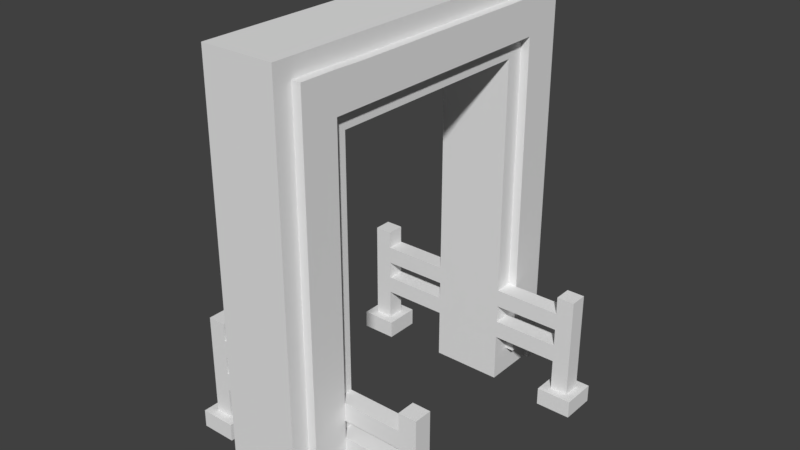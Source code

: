 # Source: doorArch1.blend  (saved by Blender 2.79.0; exported with 4.5.12 LTS)
import bpy
from mathutils import Matrix  # noqa: F401  (used for matrix-valued properties, if any)

bpy.ops.wm.read_factory_settings(use_empty=True)
scene = bpy.context.scene
scene.name = 'Scene'

# ---- collections
col_collection_1 = bpy.data.collections.new('Collection 1'); scene.collection.children.link(col_collection_1)

# ---- materials (node trees are filled in below, after node groups)
mat_material = bpy.data.materials.new('Material')
mat_material.alpha_threshold = 0.0
mat_material.use_transparent_shadow = False
mat_material.roughness = 0.5
mat_material.line_color = (0.0, 0.0, 0.0, 1.0)

# ---- material node trees

# ---- world
world_world = bpy.data.worlds.new('World'); scene.world = world_world
world_world.color = (0.05088, 0.05088, 0.05088)
world_world.use_sun_shadow = False
world_world.sun_shadow_jitter_overblur = 0.0
world_world.cycles.sampling_method = 'MANUAL'

# ---- meshes
me_cube_001 = bpy.data.meshes.new('Cube.001')
me_cube_001.from_pydata([(1.5, -3.5, 10.02), (1.5, -2.7, 10.0), (1.5, 3.5, 10.02), (1.5, 2.7, 10.0), (1.5, 4.5, -0.2333), (1.5, 3.5, -0.2333), (1.5, 4.5, 8.217), (1.5, 3.5, 8.217), (1.5, -3.5, -0.2333), (1.5, -4.5, -0.2333), (1.5, -3.5, 8.217), (1.5, -4.5, 8.217), (1.5, 4.5, 10.02), (1.5, -4.5, 10.02), (1.5, -3.5, 9.0), (1.5, 3.5, 9.0), (1.5, -2.7, 9.0), (1.5, 2.7, 9.0), (-3.5, -3.5, 10.02), (-3.5, -2.7, 10.0), (-3.5, 3.5, 10.02), (-3.5, 2.7, 10.0), (-3.5, 4.5, -0.2333), (-3.5, 3.5, -0.2333), (-3.5, 4.5, 8.217), (-3.5, 3.5, 8.217), (-3.5, -3.5, -0.2333), (-3.5, -4.5, -0.2333), (-3.5, -3.5, 8.217), (-3.5, -4.5, 8.217), (-3.5, 4.5, 10.02), (-3.5, -4.5, 10.02), (-3.5, -3.5, 9.0), (-3.5, 3.5, 9.0), (-3.5, -2.7, 9.0), (-3.5, 2.7, 9.0)], [], [(4, 6, 7, 5), (8, 10, 11, 9), (11, 10, 14, 0, 13), (7, 6, 12, 2, 15), (17, 15, 2, 3), (16, 17, 3, 1), (0, 14, 16, 1), (22, 23, 25, 24), (26, 27, 29, 28), (29, 31, 18, 32, 28), (25, 33, 20, 30, 24), (35, 21, 20, 33), (34, 19, 21, 35), (18, 19, 34, 32)])
_uv = me_cube_001.uv_layers.new(name='UVMap')
_uv.uv.foreach_set('vector', [0.5, 0.0, 0.5, 0.8244, 0.4444, 0.8244, 0.4444, 1.599e-08, 0.05556, 1.294e-07, 0.05556, 0.8244, 7.947e-08, 0.8244, 0.0, 1.628e-07, 7.947e-08, 0.8244, 0.05556, 0.8244, 0.05556, 0.9008, 0.05556, 1.0, 1.06e-07, 1.0, 0.4444, 0.8244, 0.5, 0.8244, 0.5, 1.0, 0.4444, 1.0, 0.4444, 0.9008, 0.4, 0.9008, 0.4444, 0.9008, 0.4444, 1.0, 0.4, 0.9984, 0.1, 0.9008, 0.4, 0.9008, 0.4, 0.9984, 0.1, 0.9984, 0.05556, 1.0, 0.05556, 0.9008, 0.1, 0.9008, 0.1, 0.9984, 0.5, 7.123e-08, 0.5556, 7.56e-08, 0.5556, 0.8244, 0.5, 0.8244, 0.9444, 0.0, 1.0, 1.599e-08, 1.0, 0.8244, 0.9444, 0.8244, 1.0, 0.8244, 1.0, 1.0, 0.9444, 1.0, 0.9444, 0.9008, 0.9444, 0.8244, 0.5556, 0.8244, 0.5556, 0.9008, 0.5556, 1.0, 0.5, 1.0, 0.5, 0.8244, 0.6, 0.9008, 0.6, 0.9984, 0.5556, 1.0, 0.5556, 0.9008, 0.9, 0.9008, 0.9, 0.9984, 0.6, 0.9984, 0.6, 0.9008, 0.9444, 1.0, 0.9, 0.9984, 0.9, 0.9008, 0.9444, 0.9008])
me_cube_001.materials.append(mat_material)
me_cube_001.use_remesh_preserve_volume = False
me_cube_001.use_remesh_preserve_attributes = False
me_cube_001.use_mirror_vertex_groups = False
me_cube_001.update()
me_cube_002 = bpy.data.meshes.new('Cube.002')
me_cube_002.from_pydata([(1.0, 10.0, -6.5), (1.0, 6.0, -6.5), (-1.0, 6.0, -6.5), (1.0, 10.0, 31.5), (1.0, 6.0, 31.5), (-1.0, 6.0, 31.5), (1.0, -6.0, -6.5), (1.0, -10.0, -6.5), (-1.0, -10.0, -6.5), (-1.0, -6.0, -6.5), (1.0, -6.0, 31.5), (1.0, -10.0, 31.5), (-1.0, -10.0, 31.5), (1.0, 10.0, 39.5), (1.0, 6.0, 39.5), (-1.0, 6.0, 39.5), (1.0, -6.0, 39.5), (1.0, -10.0, 39.5), (-1.0, -10.0, 39.5), (1.0, 9.0, -3.433), (1.0, 7.0, -3.433), (1.0, 9.0, 30.37), (1.0, 7.0, 30.37), (1.0, -7.0, -3.433), (1.0, -9.0, -3.433), (1.0, -7.0, 30.37), (1.0, -9.0, 30.37), (1.0, 9.0, 37.57), (1.0, 7.0, 37.57), (1.0, -7.0, 37.57), (1.0, -9.0, 37.57), (1.0, -5.4, 33.5), (1.0, -5.4, 37.5), (1.0, 5.4, 33.5), (1.0, 5.4, 37.5), (1.0, 7.0, 33.5), (1.0, -7.0, 33.5), (1.5, -7.0, 37.57), (1.5, -5.4, 37.5), (1.5, 7.0, 37.57), (1.5, 5.4, 37.5), (1.5, 9.0, -3.433), (1.5, 7.0, -3.433), (1.5, 9.0, 30.37), (1.5, 7.0, 30.37), (1.5, -7.0, -3.433), (1.5, -9.0, -3.433), (1.5, -7.0, 30.37), (1.5, -9.0, 30.37), (1.5, 9.0, 37.57), (1.5, -9.0, 37.57), (1.5, -7.0, 33.5), (1.5, 7.0, 33.5), (1.5, -5.4, 33.5), (1.5, 5.4, 33.5), (-3.0, -10.0, -6.5), (-3.0, -6.0, -6.5), (-3.0, -10.0, 31.5), (-3.0, -6.0, 31.5), (-1.0, -6.0, 31.5), (-3.0, 6.0, -6.5), (-3.0, 10.0, -6.5), (-1.0, 10.0, -6.5), (-3.0, 6.0, 31.5), (-3.0, 10.0, 31.5), (-1.0, 10.0, 31.5), (-3.0, -10.0, 39.5), (-3.0, -6.0, 39.5), (-1.0, -6.0, 39.5), (-3.0, 6.0, 39.5), (-3.0, 10.0, 39.5), (-1.0, 10.0, 39.5), (-3.0, -9.0, -3.433), (-3.0, -7.0, -3.433), (-3.0, -9.0, 30.37), (-3.0, -7.0, 30.37), (-3.0, 7.0, -3.433), (-3.0, 9.0, -3.433), (-3.0, 7.0, 30.37), (-3.0, 9.0, 30.37), (-3.0, -9.0, 37.57), (-3.0, -7.0, 37.57), (-3.0, 7.0, 37.57), (-3.0, 9.0, 37.57), (-3.0, 5.4, 33.5), (-3.0, 5.4, 37.5), (-3.0, -5.4, 33.5), (-3.0, -5.4, 37.5), (-3.0, -7.0, 33.5), (-3.0, 7.0, 33.5), (-3.5, 7.0, 37.57), (-3.5, 5.4, 37.5), (-3.5, -7.0, 37.57), (-3.5, -5.4, 37.5), (-3.5, -9.0, -3.433), (-3.5, -7.0, -3.433), (-3.5, -9.0, 30.37), (-3.5, -7.0, 30.37), (-3.5, 7.0, -3.433), (-3.5, 9.0, -3.433), (-3.5, 7.0, 30.37), (-3.5, 9.0, 30.37), (-3.5, -9.0, 37.57), (-3.5, 9.0, 37.57), (-3.5, 7.0, 33.5), (-3.5, -7.0, 33.5), (-3.5, 5.4, 33.5), (-3.5, -5.4, 33.5), (4.751, 7.0, -1.0), (4.751, 6.0, -1.0), (4.751, 7.0, 1.0), (4.751, 6.0, 1.0), (4.751, 7.0, 3.0), (4.751, 6.0, 3.0), (4.751, 7.0, 5.0), (4.751, 6.0, 5.0), (5.751, 7.0, -1.0), (5.751, 6.0, -1.0), (5.751, 7.0, 1.0), (5.751, 6.0, 1.0), (5.751, 7.0, 3.0), (5.751, 6.0, 3.0), (5.751, 7.0, 5.0), (5.751, 6.0, 5.0), (4.751, 7.0, 7.0), (4.751, 6.0, 7.0), (5.751, 7.0, 7.0), (5.751, 6.0, 7.0), (4.751, 7.0, -4.5), (4.751, 6.0, -4.5), (5.751, 7.0, -4.5), (5.751, 6.0, -4.5), (4.251, 7.5, -4.5), (4.251, 5.5, -4.5), (6.251, 7.5, -4.5), (6.251, 5.5, -4.5), (4.251, 7.5, -6.5), (4.251, 5.5, -6.5), (6.251, 7.5, -6.5), (6.251, 5.5, -6.5), (1.001, 7.0, 1.0), (1.001, 7.0, -1.0), (4.751, -6.0, -1.0), (4.751, -7.0, -1.0), (4.751, -6.0, 1.0), (4.751, -7.0, 1.0), (4.751, -6.0, 3.0), (4.751, -7.0, 3.0), (4.751, -6.0, 5.0), (4.751, -7.0, 5.0), (5.751, -6.0, -1.0), (5.751, -7.0, -1.0), (5.751, -6.0, 1.0), (5.751, -7.0, 1.0), (5.751, -6.0, 3.0), (5.751, -7.0, 3.0), (5.751, -6.0, 5.0), (5.751, -7.0, 5.0), (4.751, -6.0, 7.0), (4.751, -7.0, 7.0), (5.751, -6.0, 7.0), (5.751, -7.0, 7.0), (4.751, -6.0, -4.5), (4.751, -7.0, -4.5), (5.751, -6.0, -4.5), (5.751, -7.0, -4.5), (4.251, -5.5, -4.5), (4.251, -7.5, -4.5), (6.251, -5.5, -4.5), (6.251, -7.5, -4.5), (4.251, -5.5, -6.5), (4.251, -7.5, -6.5), (6.251, -5.5, -6.5), (6.251, -7.5, -6.5), (1.001, -6.0, 5.0), (-6.749, -7.0, -1.0), (-6.749, -6.0, -1.0), (-6.749, -7.0, 1.0), (-6.749, -6.0, 1.0), (-6.749, -7.0, 3.0), (-6.749, -6.0, 3.0), (-6.749, -7.0, 5.0), (-6.749, -6.0, 5.0), (-7.749, -7.0, -1.0), (-7.749, -6.0, -1.0), (-7.749, -7.0, 1.0), (-7.749, -6.0, 1.0), (-7.749, -7.0, 3.0), (-7.749, -6.0, 3.0), (-7.749, -7.0, 5.0), (-7.749, -6.0, 5.0), (-6.749, -7.0, 7.0), (-6.749, -6.0, 7.0), (-7.749, -7.0, 7.0), (-7.749, -6.0, 7.0), (-6.749, -7.0, -4.5), (-6.749, -6.0, -4.5), (-7.749, -7.0, -4.5), (-7.749, -6.0, -4.5), (-6.249, -7.5, -4.5), (-6.249, -5.5, -4.5), (-8.249, -7.5, -4.5), (-8.249, -5.5, -4.5), (-6.249, -7.5, -6.5), (-6.249, -5.5, -6.5), (-8.249, -7.5, -6.5), (-8.249, -5.5, -6.5), (-6.749, 6.0, -1.0), (-6.749, 7.0, -1.0), (-6.749, 6.0, 1.0), (-6.749, 7.0, 1.0), (-6.749, 6.0, 3.0), (-6.749, 7.0, 3.0), (-6.749, 6.0, 5.0), (-6.749, 7.0, 5.0), (-7.749, 6.0, -1.0), (-7.749, 7.0, -1.0), (-7.749, 6.0, 1.0), (-7.749, 7.0, 1.0), (-7.749, 6.0, 3.0), (-7.749, 7.0, 3.0), (-7.749, 6.0, 5.0), (-7.749, 7.0, 5.0), (-6.749, 6.0, 7.0), (-6.749, 7.0, 7.0), (-7.749, 6.0, 7.0), (-7.749, 7.0, 7.0), (-6.749, 6.0, -4.5), (-6.749, 7.0, -4.5), (-7.749, 6.0, -4.5), (-7.749, 7.0, -4.5), (-6.249, 5.5, -4.5), (-6.249, 7.5, -4.5), (-8.249, 5.5, -4.5), (-8.249, 7.5, -4.5), (-6.249, 5.5, -6.5), (-6.249, 7.5, -6.5), (-8.249, 5.5, -6.5), (-8.249, 7.5, -6.5), (1.0, -9.0, 5.0), (-3.0, -6.0, 5.0), (-3.0, 7.0, 5.0), (1.602, -7.0, 5.0), (-1.0, -10.0, 5.0), (1.0, 10.0, 5.0), (1.0, 9.0, 5.0), (-4.014, 6.0, 5.0), (1.0, 7.0, 5.0), (-3.0, 10.0, 5.0), (-3.5, 7.0, 5.0), (-3.0, 9.0, 5.0), (-1.0, -6.0, 5.0), (1.5, -9.0, 5.0), (1.0, 6.0, 5.0), (-1.0, 10.0, 5.0), (1.5, 9.0, 5.0), (-4.014, -7.0, 5.0), (-3.0, -7.0, 5.0), (1.0, -6.0, 5.0), (-1.0, 6.0, 5.0), (-4.014, 7.0, 5.0), (1.5, 7.0, 5.0), (-3.0, -9.0, 5.0), (1.602, -6.0, 5.0), (-3.5, -9.0, 5.0), (1.0, -7.0, 5.0), (-3.5, 9.0, 5.0), (-4.014, -6.0, 5.0), (-3.0, 6.0, 5.0), (-3.5, -7.0, 5.0), (-3.0, -10.0, 5.0), (1.0, -10.0, 5.0), (1.5, -7.0, 5.0), (-3.0, 6.0, 3.0), (-4.007, -6.0, 3.0), (-4.007, 6.0, 3.0), (1.0, -6.0, 3.0), (1.0, 6.0, 3.0), (-3.5, 7.0, 3.0), (1.0, 10.0, 3.0), (1.0, -9.0, 3.0), (-3.5, -7.0, 3.0), (-3.5, -9.0, 3.0), (-1.0, 6.0, 3.0), (2.037, -7.0, 3.0), (-1.0, 10.0, 3.0), (-4.007, -7.0, 3.0), (-3.0, 9.0, 3.0), (1.0, 9.0, 3.0), (-3.0, -6.0, 3.0), (-3.0, -10.0, 3.0), (1.0, -7.0, 3.0), (1.5, 9.0, 3.0), (-1.0, -6.0, 3.0), (2.037, 6.0, 3.0), (2.037, -6.0, 3.0), (-3.0, 7.0, 3.0), (1.0, -10.0, 3.0), (-3.5, 9.0, 3.0), (1.5, 7.0, 3.0), (1.5, -9.0, 3.0), (1.0, 7.0, 3.0), (-4.007, 7.0, 3.0), (-3.0, -9.0, 3.0), (-3.0, -7.0, 3.0), (-3.0, 10.0, 3.0), (-1.0, -10.0, 3.0), (1.5, -7.0, 3.0), (-4.53, 6.0, 1.0), (1.0, -10.0, 1.0), (1.5, 9.0, 1.0), (-3.0, 9.0, 1.0), (-3.5, -9.0, 1.0), (2.24, 6.0, 1.0), (1.0, 6.0, 1.0), (1.5, -7.0, 1.0), (-3.5, 9.0, 1.0), (-4.53, -7.0, 1.0), (-1.0, -6.0, 1.0), (1.0, 9.0, 1.0), (-1.0, 6.0, 1.0), (-3.5, 7.0, 1.0), (-4.53, 7.0, 1.0), (-3.0, -9.0, 1.0), (-3.0, 6.0, 1.0), (1.5, 7.0, 1.0), (-3.0, -6.0, 1.0), (2.24, -6.0, 1.0), (1.0, 10.0, 1.0), (-3.0, -7.0, 1.0), (1.5, -9.0, 1.0), (-4.53, -6.0, 1.0), (-3.0, -10.0, 1.0), (-1.0, 10.0, 1.0), (1.0, -9.0, 1.0), (2.24, 7.0, 1.0), (-3.0, 10.0, 1.0), (1.0, 7.0, 1.0), (-3.0, 7.0, 1.0), (1.0, -7.0, 1.0), (2.24, -7.0, 1.0), (-3.5, -7.0, 1.0), (1.0, -6.0, 1.0), (-1.0, -10.0, 1.0), (1.0, 7.0, -1.0), (-4.22, 6.0, -1.0), (-3.0, -10.0, -1.0), (1.0, -6.0, -1.0), (-3.5, -9.0, -1.0), (-1.0, -10.0, -1.0), (-3.0, 7.0, -1.0), (-4.22, 7.0, -1.0), (-1.0, 10.0, -1.0), (1.0, 10.0, -1.0), (-4.22, -7.0, -1.0), (-3.0, -9.0, -1.0), (-1.0, -6.0, -1.0), (1.0, -7.0, -1.0), (1.0, -9.0, -1.0), (-3.0, -7.0, -1.0), (-4.22, -6.0, -1.0), (-3.0, 6.0, -1.0), (1.0, 9.0, -1.0), (2.25, -6.0, -1.0), (1.0, 6.0, -1.0), (1.0, -10.0, -1.0), (1.5, -9.0, -1.0), (1.5, 7.0, -1.0), (-1.0, 6.0, -1.0), (2.25, -7.0, -1.0), (1.5, -7.0, -1.0), (1.5, 9.0, -1.0), (2.25, 7.0, -1.0), (-3.0, 10.0, -1.0), (-3.5, -7.0, -1.0), (-3.0, -6.0, -1.0), (-3.5, 7.0, -1.0), (-3.5, 9.0, -1.0), (-3.0, 9.0, -1.0), (2.25, 6.0, -1.0), (1.0, -10.0, -4.5), (1.0, 10.0, -4.5), (1.0, -6.0, -4.5), (1.0, 6.652, -4.5), (1.0, -6.652, -4.5), (-3.0, -9.348, -4.5), (-3.0, 10.0, -4.5), (-3.0, 6.0, -4.5), (1.0, -9.348, -4.5), (-1.0, -10.0, -4.5), (-1.0, 6.0, -4.5), (-1.0, -6.0, -4.5), (-3.0, 6.652, -4.5), (-3.0, -6.0, -4.5), (-3.0, 9.348, -4.5), (1.0, 9.348, -4.5), (-3.0, -6.652, -4.5), (1.0, 6.0, -4.5), (-1.0, 10.0, -4.5), (-3.0, -10.0, -4.5), (1.0, 9.0, -6.5), (-3.0, 9.0, -6.5), (1.0, 9.0, -4.5), (-3.0, 9.0, -4.5), (-3.0, -9.0, -6.5), (1.0, -9.0, -6.5), (1.0, -9.0, -4.5), (-3.0, -9.0, -4.5), (1.3, -9.0, -6.5), (1.3, -10.25, -6.5), (-1.0, -10.25, -6.5), (1.3, -9.348, -4.5), (1.3, 9.348, -4.5), (1.3, 10.25, -6.5), (-3.3, 9.0, -6.5), (-3.3, 10.25, -6.5), (-1.0, 10.25, -6.5), (-3.3, 9.348, -4.5), (-3.3, -9.348, -4.5), (-3.3, -10.25, -6.5), (1.3, -10.25, -4.5), (1.3, 10.25, -4.5), (-3.3, 10.25, -4.5), (-1.0, -10.25, -4.5), (-1.0, 10.25, -4.5), (-3.3, -10.25, -4.5), (-3.3, 9.0, -4.5), (1.3, 9.0, -4.5), (-3.3, -9.0, -4.5), (1.3, 9.0, -6.5), (-3.3, -9.0, -6.5), (1.3, -9.0, -4.5)], [], [(1, 397, 390, 2), (3, 244, 254, 65), (12, 11, 17, 18), (17, 11, 26, 30), (381, 395, 412, 421), (10, 258, 251, 59), (13, 71, 15, 14), (16, 68, 18, 17), (16, 17, 30, 29), (3, 65, 71, 13), (34, 28, 14), (32, 16, 29), (4, 253, 247, 22), (10, 4, 33, 31), (10, 59, 5, 4), (16, 14, 15, 68), (28, 34, 40, 39), (35, 22, 44, 52), (22, 247, 261, 44), (29, 30, 50, 37), (61, 401, 414, 415), (19, 362, 371, 41), (405, 406, 431, 408), (11, 271, 239, 26), (3, 13, 27, 21), (1, 400, 402, 383), (13, 14, 28, 27), (6, 382, 384), (27, 28, 39, 49), (20, 19, 41, 42), (14, 16, 32, 34), (22, 35, 33, 4), (31, 36, 25, 10), (30, 26, 48, 50), (33, 35, 52, 54), (31, 33, 54, 53), (24, 23, 45, 46), (25, 36, 51, 47), (21, 27, 49, 43), (34, 32, 38, 40), (23, 357, 370, 45), (36, 31, 53, 51), (26, 239, 252, 48), (32, 29, 37, 38), (56, 393, 391, 9), (57, 270, 243, 12), (65, 64, 70, 71), (70, 64, 79, 83), (386, 398, 424, 422), (63, 268, 259, 5), (66, 18, 68, 67), (69, 15, 71, 70), (69, 70, 83, 82), (57, 12, 18, 66), (87, 81, 67), (85, 69, 82), (58, 240, 257, 75), (63, 58, 86, 84), (69, 67, 68, 15), (81, 87, 93, 92), (88, 75, 97, 105), (75, 257, 269, 97), (82, 83, 103, 90), (7, 405, 408, 409), (72, 355, 348, 94), (398, 381, 421, 424), (64, 248, 250, 79), (57, 66, 80, 74), (56, 404, 407, 396), (66, 67, 81, 80), (60, 387, 392), (80, 81, 92, 102), (73, 72, 94, 95), (67, 69, 85, 87), (75, 88, 86, 58), (84, 89, 78, 63), (83, 79, 101, 103), (86, 88, 105, 107), (84, 86, 107, 106), (77, 76, 98, 99), (78, 89, 104, 100), (74, 80, 102, 96), (87, 85, 91, 93), (76, 350, 376, 98), (89, 84, 106, 104), (79, 250, 266, 101), (85, 82, 90, 91), (63, 5, 59, 58), (113, 112, 120, 121), (115, 113, 121, 123), (140, 313, 335), (261, 247, 253, 115, 114), (117, 116, 118, 119), (121, 120, 122, 123), (111, 109, 117, 119), (109, 108, 128, 129), (112, 114, 122, 120), (122, 114, 124, 126), (108, 110, 118, 116), (110, 111, 119, 118), (124, 125, 127, 126), (114, 115, 125, 124), (115, 123, 127, 125), (123, 122, 126, 127), (111, 119, 121, 113), (120, 121, 119, 118), (110, 112, 120, 118), (112, 110, 111, 113), (108, 116, 130, 128), (116, 117, 131, 130), (117, 109, 129, 131), (130, 131, 135, 134), (128, 130, 134, 132), (132, 134, 138, 136), (134, 135, 139, 138), (135, 133, 137, 139), (133, 132, 136, 137), (131, 129, 133, 135), (129, 128, 132, 133), (142, 363, 327, 144), (147, 146, 154, 155), (149, 147, 155, 157), (148, 146, 295, 263), (263, 295, 276, 174), (151, 150, 152, 153), (155, 154, 156, 157), (145, 143, 151, 153), (143, 142, 162, 163), (146, 148, 156, 154), (156, 148, 158, 160), (142, 144, 152, 150), (144, 145, 153, 152), (158, 159, 161, 160), (148, 149, 159, 158), (149, 157, 161, 159), (157, 156, 160, 161), (145, 153, 155, 147), (154, 155, 153, 152), (144, 146, 154, 152), (146, 144, 145, 147), (142, 150, 164, 162), (150, 151, 165, 164), (151, 143, 163, 165), (164, 165, 169, 168), (162, 164, 168, 166), (166, 168, 172, 170), (168, 169, 173, 172), (169, 167, 171, 173), (167, 166, 170, 171), (165, 163, 167, 169), (163, 162, 166, 167), (180, 179, 187, 188), (182, 180, 188, 190), (184, 183, 185, 186), (188, 187, 189, 190), (178, 176, 184, 186), (176, 175, 195, 196), (179, 181, 189, 187), (189, 181, 191, 193), (175, 177, 185, 183), (177, 178, 186, 185), (191, 192, 194, 193), (181, 182, 192, 191), (182, 190, 194, 192), (190, 189, 193, 194), (178, 186, 188, 180), (187, 188, 186, 185), (177, 179, 187, 185), (179, 177, 178, 180), (175, 183, 197, 195), (183, 184, 198, 197), (184, 176, 196, 198), (197, 198, 202, 201), (195, 197, 201, 199), (199, 201, 205, 203), (201, 202, 206, 205), (202, 200, 204, 206), (200, 199, 203, 204), (198, 196, 200, 202), (196, 195, 199, 200), (212, 211, 219, 220), (214, 212, 220, 222), (207, 345, 308, 209), (273, 268, 246, 275), (216, 215, 217, 218), (220, 219, 221, 222), (210, 208, 216, 218), (208, 207, 227, 228), (211, 213, 221, 219), (221, 213, 223, 225), (207, 209, 217, 215), (209, 210, 218, 217), (223, 224, 226, 225), (213, 214, 224, 223), (214, 222, 226, 224), (222, 221, 225, 226), (210, 218, 220, 212), (219, 220, 218, 217), (209, 211, 219, 217), (211, 209, 210, 212), (207, 215, 229, 227), (215, 216, 230, 229), (216, 208, 228, 230), (229, 230, 234, 233), (227, 229, 233, 231), (231, 233, 237, 235), (233, 234, 238, 237), (234, 232, 236, 238), (232, 231, 235, 236), (230, 228, 232, 234), (228, 227, 231, 232), (262, 270, 57, 74), (243, 271, 11, 12), (249, 241, 78, 100), (245, 244, 3, 21), (272, 265, 25, 47), (264, 262, 74, 96), (246, 260, 214, 213), (265, 258, 10, 25), (256, 267, 182, 181), (255, 245, 21, 43), (243, 270, 290, 306), (263, 242, 149, 148), (251, 240, 58, 59), (257, 240, 289, 304), (254, 244, 279, 285), (241, 268, 63, 78), (259, 268, 273, 283), (269, 257, 304, 281), (259, 253, 4, 5), (247, 253, 277, 301), (261, 247, 301, 299), (252, 239, 280, 300), (254, 248, 64, 65), (251, 258, 276, 293), (266, 250, 287, 298), (250, 248, 305, 287), (239, 271, 297, 280), (285, 305, 248, 254), (298, 287, 311, 316), (306, 297, 271, 243), (283, 277, 253, 259), (288, 279, 244, 245), (278, 296, 241, 249), (307, 291, 265, 272), (281, 304, 329, 341), (293, 276, 342, 318), (296, 273, 268, 241), (282, 303, 262, 264), (291, 276, 258, 265), (292, 288, 245, 255), (283, 273, 324, 320), (303, 290, 270, 262), (293, 289, 240, 251), (300, 280, 334, 330), (302, 275, 211, 212), (211, 275, 246, 213), (274, 286, 179, 180), (285, 279, 328, 333), (299, 301, 337, 325), (284, 295, 146, 147), (284, 307, 291, 276, 295), (280, 297, 309, 334), (294, 277, 301, 299, 113), (306, 290, 332, 343), (304, 289, 326, 329), (301, 277, 314, 337), (287, 305, 336, 311), (343, 309, 297, 306), (321, 338, 296, 278), (333, 328, 353, 352), (343, 332, 346, 349), (315, 339, 291, 307), (312, 323, 303, 282), (338, 324, 273, 296), (318, 342, 347, 356), (319, 328, 279, 288), (310, 319, 288, 292), (339, 342, 276, 291), (308, 322, 210, 209), (341, 329, 359, 374), (320, 324, 361, 368), (316, 311, 378, 377), (334, 309, 365, 358), (317, 331, 178, 177), (318, 326, 289, 293), (327, 340, 145, 144), (335, 313, 111, 110), (311, 336, 373, 378), (320, 314, 277, 283), (337, 314, 364, 344), (333, 336, 305, 285), (323, 332, 290, 303), (330, 334, 358, 366), (325, 337, 344, 367), (329, 326, 375, 359), (352, 373, 336, 333), (377, 378, 77, 99), (349, 365, 309, 343), (376, 350, 338, 321), (352, 353, 381, 398), (362, 353, 328, 319), (368, 361, 387, 390), (354, 175, 176, 360), (344, 364, 397, 383, 20), (242, 263, 174), (363, 142, 143, 369), (350, 361, 324, 338), (348, 355, 323, 312), (371, 362, 319, 310), (379, 141, 372), (372, 108, 109, 379), (370, 357, 339, 315), (356, 347, 382, 391), (374, 359, 73, 95), (359, 375, 393, 396, 73), (355, 346, 332, 323), (241, 249, 260, 246, 268), (345, 207, 208, 351), (356, 375, 326, 318), (378, 373, 386, 394, 77), (367, 344, 20, 42), (357, 347, 342, 339), (366, 358, 24, 46), (368, 364, 314, 320), (358, 365, 380, 388, 24), (349, 346, 399, 389), (294, 113, 115, 253, 277), (299, 112, 113), (114, 112, 299, 261), (314, 313, 140, 337), (379, 364, 344, 141), (364, 379, 313, 314), (109, 111, 313, 379), (108, 372, 335, 110), (367, 325, 140, 335), (372, 141, 367, 335), (324, 338, 321, 322, 308), (345, 361, 324, 308), (351, 376, 350, 361, 345), (322, 321, 376, 351), (208, 210, 322, 351), (212, 214, 260, 302), (278, 302, 260, 249), (296, 273, 275, 302, 278), (267, 256, 269, 257, 240), (289, 304, 281, 286, 274), (289, 274, 267, 240), (180, 182, 267, 274), (179, 286, 256, 181), (281, 269, 256, 286), (175, 354, 317, 177), (374, 341, 317, 354), (176, 178, 331, 360), (360, 375, 359, 374, 354), (326, 331, 317, 341, 329), (375, 360, 331, 326), (242, 174, 258, 265, 272), (363, 369, 370, 357, 347), (327, 363, 347, 342), (340, 327, 342, 339, 315), (369, 340, 315, 370), (145, 340, 369, 143), (272, 307, 284, 242), (149, 242, 284, 147), (389, 380, 365, 349), (390, 387, 60, 2), (383, 397, 1), (401, 403, 426, 414), (388, 406, 24), (395, 381, 353, 362, 19), (55, 8, 410, 419), (394, 403, 77), (385, 399, 346, 355, 72), (385, 407, 428, 418), (391, 393, 375, 356), (398, 386, 373, 352), (391, 382, 6, 9), (396, 393, 56), (383, 402, 19, 20), (384, 382, 347, 357, 23), (402, 400, 429, 427), (396, 407, 72, 73), (392, 387, 361, 350, 76), (390, 397, 364, 368), (389, 399, 425, 423), (403, 401, 60, 392), (77, 403, 392, 76), (19, 402, 395), (72, 407, 385), (24, 406, 384, 23), (406, 405, 6, 384), (388, 380, 420, 411), (409, 420, 423, 410), (409, 408, 431, 411), (413, 421, 412), (415, 422, 424, 416), (415, 414, 426, 417), (419, 425, 418), (424, 421, 413, 416), (417, 422, 415), (423, 425, 419, 410), (411, 420, 409), (427, 429, 413, 412), (428, 430, 419, 418), (400, 0, 413, 429), (407, 404, 430, 428), (404, 55, 419, 430), (394, 386, 422, 417), (8, 7, 409, 410), (62, 61, 415, 416), (395, 402, 427, 412), (403, 394, 417, 426), (0, 62, 416, 413), (380, 389, 423, 420), (406, 388, 411, 431), (399, 385, 418, 425)])
_uv = me_cube_002.uv_layers.new(name='UVMap')
_uv.uv.foreach_set('vector', [0.5812, 0.5071, 0.5812, 0.4804, 0.6072, 0.4804, 0.6072, 0.5071, 0.9221, 0.4804, 0.9221, 0.1268, 0.9481, 0.1268, 0.9481, 0.4804, 0.9221, 0.1068, 0.8961, 0.1068, 0.8961, 0.0, 0.9221, 0.0, 0.2597, 0.0, 0.2597, 0.1068, 0.2468, 0.1219, 0.2468, 0.0258, 0.4643, 0.6713, 0.4558, 0.6713, 0.4558, 0.6673, 0.4675, 0.6673, 0.6689, 0.5071, 0.6689, 0.1535, 0.6948, 0.1535, 0.6948, 0.5071, 0.7175, 0.774, 0.6916, 0.774, 0.6916, 0.7206, 0.7175, 0.7206, 0.7175, 0.5605, 0.6916, 0.5605, 0.6916, 0.5071, 0.7175, 0.5071, 0.2078, 5.091e-08, 0.2597, 0.0, 0.2468, 0.0258, 0.2208, 0.0258, 0.9221, 0.4804, 0.9481, 0.4804, 0.9481, 0.5872, 0.9221, 0.5872, 0.05974, 0.02669, 0.03896, 0.0258, 0.05195, 5.091e-08, 0.2, 0.02669, 0.2078, 5.091e-08, 0.2208, 0.0258, 0.05195, 0.1068, 0.05195, 0.4604, 0.03896, 0.4604, 0.03896, 0.1219, 0.2078, 0.1068, 0.05195, 0.1068, 0.05974, 0.08007, 0.2, 0.08007, 0.1071, 0.774, 0.08115, 0.774, 0.08115, 0.6139, 0.1071, 0.6139, 0.7175, 0.5605, 0.7175, 0.7206, 0.6916, 0.7206, 0.6916, 0.5605, 0.7825, 0.5338, 0.7825, 0.5552, 0.776, 0.5552, 0.776, 0.5338, 0.763, 1.0, 0.763, 0.9582, 0.7695, 0.9582, 0.7695, 1.0, 0.763, 0.9582, 0.763, 0.6197, 0.7695, 0.6197, 0.7695, 0.9582, 0.7825, 0.7206, 0.7825, 0.7473, 0.776, 0.7473, 0.776, 0.7206, 0.2799, 0.7013, 0.2799, 0.7146, 0.276, 0.7146, 0.276, 0.698, 0.974, 0.5472, 0.974, 0.5147, 0.9805, 0.5147, 0.9805, 0.5472, 0.5071, 0.7206, 0.5071, 0.694, 0.511, 0.694, 0.511, 0.7206, 0.2597, 0.1068, 0.2597, 0.4604, 0.2468, 0.4604, 0.2468, 0.1219, 2.477e-08, 0.1068, 0.0, 5.091e-08, 0.01299, 0.0258, 0.01299, 0.1219, 0.05195, 0.6139, 0.01299, 0.6139, 0.01299, 0.5872, 0.04348, 0.5872, 0.0, 5.091e-08, 0.05195, 5.091e-08, 0.03896, 0.0258, 0.01299, 0.0258, 0.2078, 0.6139, 0.2078, 0.5872, 0.2163, 0.5872, 0.7825, 0.5071, 0.7825, 0.5338, 0.776, 0.5338, 0.776, 0.5071, 0.211, 0.704, 0.211, 0.6773, 0.2175, 0.6773, 0.2175, 0.704, 0.05195, 5.091e-08, 0.2078, 5.091e-08, 0.2, 0.02669, 0.05974, 0.02669, 0.03896, 0.1219, 0.03896, 0.08007, 0.05974, 0.08007, 0.05195, 0.1068, 0.2, 0.08007, 0.2208, 0.08007, 0.2208, 0.1219, 0.2078, 0.1068, 0.9935, 0.5472, 0.9935, 0.4511, 1.0, 0.4511, 1.0, 0.5472, 0.1656, 0.6352, 0.1656, 0.6139, 0.1721, 0.6139, 0.1721, 0.6352, 0.1656, 0.7794, 0.1656, 0.6352, 0.1721, 0.6352, 0.1721, 0.7794, 0.2695, 0.7039, 0.2695, 0.6773, 0.276, 0.6773, 0.276, 0.7039, 0.7565, 0.9582, 0.7565, 1.0, 0.75, 1.0, 0.75, 0.9582, 0.974, 0.09609, 0.974, 0.0, 0.9805, 0.0, 0.9805, 0.09609, 0.7825, 0.5552, 0.7825, 0.6993, 0.776, 0.6993, 0.776, 0.5552, 0.7565, 0.5071, 0.7565, 0.5396, 0.75, 0.5396, 0.75, 0.5071, 0.1656, 0.8007, 0.1656, 0.7794, 0.1721, 0.7794, 0.1721, 0.8007, 0.9935, 0.4511, 0.9935, 0.1125, 1.0, 0.1125, 1.0, 0.4511, 0.7825, 0.6993, 0.7825, 0.7206, 0.776, 0.7206, 0.776, 0.6993, 0.8442, 0.5071, 0.8442, 0.4804, 0.8701, 0.4804, 0.8701, 0.5071, 0.9481, 0.4804, 0.9481, 0.1268, 0.974, 0.1268, 0.974, 0.4804, 0.8961, 0.1068, 0.8701, 0.1068, 0.8701, 0.0, 0.8961, 0.0, 0.5195, 0.0, 0.5195, 0.1068, 0.5065, 0.1219, 0.5065, 0.0258, 0.4318, 0.694, 0.4318, 0.6673, 0.435, 0.6673, 0.435, 0.698, 0.7208, 0.0, 0.7208, 0.3536, 0.6948, 0.3536, 0.6948, 0.0, 0.7435, 0.774, 0.7175, 0.774, 0.7175, 0.7206, 0.7435, 0.7206, 0.7435, 0.5605, 0.7175, 0.5605, 0.7175, 0.5071, 0.7435, 0.5071, 0.4675, 0.0, 0.5195, 0.0, 0.5065, 0.0258, 0.4805, 0.0258, 0.9481, 0.4804, 0.974, 0.4804, 0.974, 0.5872, 0.9481, 0.5872, 0.3195, 0.02669, 0.2987, 0.0258, 0.3117, 0.0, 0.4597, 0.02669, 0.4675, 0.0, 0.4805, 0.0258, 0.3117, 0.1068, 0.3117, 0.4604, 0.2987, 0.4604, 0.2987, 0.1219, 0.4675, 0.1068, 0.3117, 0.1068, 0.3195, 0.08007, 0.4597, 0.08007, 0.7435, 0.5605, 0.7435, 0.7206, 0.7175, 0.7206, 0.7175, 0.5605, 0.776, 0.5338, 0.776, 0.5552, 0.7695, 0.5552, 0.7695, 0.5338, 0.7435, 1.0, 0.7435, 0.9582, 0.75, 0.9582, 0.75, 1.0, 0.7435, 0.9582, 0.7435, 0.6197, 0.75, 0.6197, 0.75, 0.9582, 0.776, 0.7206, 0.776, 0.7473, 0.7695, 0.7473, 0.7695, 0.7206, 0.2876, 0.7013, 0.2876, 0.7146, 0.2837, 0.7146, 0.2837, 0.698, 0.987, 0.5472, 0.987, 0.5147, 0.9935, 0.5147, 0.9935, 0.5472, 0.4643, 0.698, 0.4643, 0.6713, 0.4675, 0.6673, 0.4675, 0.698, 0.5195, 0.1068, 0.5195, 0.4604, 0.5065, 0.4604, 0.5065, 0.1219, 0.2597, 0.1068, 0.2597, 0.0, 0.2727, 0.0258, 0.2727, 0.1219, 0.3117, 0.6139, 0.2727, 0.6139, 0.2727, 0.5872, 0.3032, 0.5872, 0.2597, 0.0, 0.3117, 0.0, 0.2987, 0.0258, 0.2727, 0.0258, 0.4675, 0.6139, 0.4675, 0.5872, 0.476, 0.5872, 0.776, 0.5071, 0.776, 0.5338, 0.7695, 0.5338, 0.7695, 0.5071, 0.3799, 0.6713, 0.3799, 0.698, 0.3734, 0.698, 0.3734, 0.6713, 0.3117, 0.0, 0.4675, 0.0, 0.4597, 0.02669, 0.3195, 0.02669, 0.2987, 0.1219, 0.2987, 0.08007, 0.3195, 0.08007, 0.3117, 0.1068, 0.4597, 0.08007, 0.4805, 0.08007, 0.4805, 0.1219, 0.4675, 0.1068, 0.9805, 0.5472, 0.9805, 0.4511, 0.987, 0.4511, 0.987, 0.5472, 0.1656, 0.7794, 0.1656, 0.8007, 0.1591, 0.8007, 0.1591, 0.7794, 0.1656, 0.6352, 0.1656, 0.7794, 0.1591, 0.7794, 0.1591, 0.6352, 0.2695, 0.6773, 0.2695, 0.7039, 0.263, 0.7039, 0.263, 0.6773, 0.7565, 0.5489, 0.7565, 0.5071, 0.763, 0.5071, 0.763, 0.5489, 0.987, 0.09609, 0.987, 0.0, 0.9935, 0.0, 0.9935, 0.09609, 0.776, 0.5552, 0.776, 0.6993, 0.7695, 0.6993, 0.7695, 0.5552, 0.7565, 1.0, 0.7565, 0.9675, 0.763, 0.9675, 0.763, 1.0, 0.1656, 0.6139, 0.1656, 0.6352, 0.1591, 0.6352, 0.1591, 0.6139, 0.9805, 0.4511, 0.9805, 0.1125, 0.987, 0.1125, 0.987, 0.4511, 0.776, 0.6993, 0.776, 0.7206, 0.7695, 0.7206, 0.7695, 0.6993, 0.05518, 0.6139, 0.08115, 0.6139, 0.08115, 0.774, 0.05518, 0.774, 0.185, 0.6272, 0.1721, 0.6272, 0.1721, 0.6139, 0.185, 0.6139, 0.5325, 0.3536, 0.5325, 0.3803, 0.5195, 0.3803, 0.5195, 0.3536, 0.198, 0.6773, 0.185, 0.6607, 0.198, 0.6607, 0.5844, 0.704, 0.5844, 0.7106, 0.5714, 0.7106, 0.5714, 0.6606, 0.5844, 0.6606, 0.1071, 0.6606, 0.1201, 0.6606, 0.1201, 0.6873, 0.1071, 0.6873, 0.1071, 0.714, 0.1201, 0.714, 0.1201, 0.7407, 0.1071, 0.7407, 0.5325, 0.407, 0.5325, 0.4337, 0.5195, 0.4337, 0.5195, 0.407, 0.3799, 0.6673, 0.3928, 0.6673, 0.3928, 0.714, 0.3799, 0.714, 0.5682, 0.5605, 0.5682, 0.5338, 0.5812, 0.5338, 0.5812, 0.5605, 0.5812, 0.5338, 0.5682, 0.5338, 0.5682, 0.5071, 0.5812, 0.5071, 0.5682, 0.6139, 0.5682, 0.5872, 0.5812, 0.5872, 0.5812, 0.6139, 0.198, 0.6272, 0.185, 0.6272, 0.185, 0.6139, 0.198, 0.6139, 0.185, 0.704, 0.185, 0.6906, 0.198, 0.6906, 0.198, 0.704, 0.3604, 0.698, 0.3474, 0.698, 0.3474, 0.6713, 0.3604, 0.6713, 0.5325, 0.3536, 0.5195, 0.3536, 0.5195, 0.327, 0.5325, 0.327, 0.1071, 0.7407, 0.1201, 0.7407, 0.1201, 0.7673, 0.1071, 0.7673, 0.5325, 0.407, 0.5195, 0.407, 0.5195, 0.3803, 0.5325, 0.3803, 0.1201, 0.714, 0.1071, 0.714, 0.1071, 0.6873, 0.1201, 0.6873, 0.5682, 0.5872, 0.5682, 0.5605, 0.5812, 0.5605, 0.5812, 0.5872, 0.3344, 0.6713, 0.3344, 0.698, 0.3214, 0.698, 0.3214, 0.6713, 0.5682, 0.6139, 0.5812, 0.6139, 0.5812, 0.6606, 0.5682, 0.6606, 0.1201, 0.6606, 0.1071, 0.6606, 0.1071, 0.6139, 0.1201, 0.6139, 0.5195, 0.4337, 0.5325, 0.4337, 0.5325, 0.4804, 0.5195, 0.4804, 0.1721, 0.6973, 0.1721, 0.684, 0.1786, 0.6773, 0.1786, 0.704, 0.1786, 0.6973, 0.1786, 0.684, 0.185, 0.6773, 0.185, 0.704, 0.3799, 0.6673, 0.3799, 0.6406, 0.4058, 0.6406, 0.4058, 0.6673, 0.4058, 0.6673, 0.4058, 0.6406, 0.4318, 0.6406, 0.4318, 0.6673, 0.3019, 0.6446, 0.3279, 0.6446, 0.3279, 0.6713, 0.3019, 0.6713, 0.4578, 0.6406, 0.4578, 0.6139, 0.4837, 0.6139, 0.4837, 0.6406, 0.526, 0.694, 0.526, 0.7073, 0.5195, 0.714, 0.5195, 0.6873, 0.526, 0.7073, 0.526, 0.694, 0.5325, 0.6873, 0.5325, 0.714, 0.6201, 0.0734, 0.6526, 0.0734, 0.6528, 0.1001, 0.6201, 0.1001, 0.211, 0.6272, 0.198, 0.6272, 0.198, 0.6139, 0.211, 0.6139, 0.5942, 0.5338, 0.5942, 0.5605, 0.5812, 0.5605, 0.5812, 0.5338, 0.6201, 0.1535, 0.6201, 0.1268, 0.6554, 0.1268, 0.661, 0.1535, 0.661, 0.1535, 0.6554, 0.1268, 0.6689, 0.1268, 0.6688, 0.1535, 0.1591, 0.7206, 0.1461, 0.7206, 0.1461, 0.694, 0.1591, 0.694, 0.1591, 0.6673, 0.1461, 0.6673, 0.1461, 0.6406, 0.1591, 0.6406, 0.5942, 0.5872, 0.5942, 0.6139, 0.5812, 0.6139, 0.5812, 0.5872, 0.3928, 0.6673, 0.4058, 0.6673, 0.4058, 0.714, 0.3928, 0.714, 0.6201, 0.1268, 0.6201, 0.1535, 0.6072, 0.1535, 0.6072, 0.1268, 0.6072, 0.1535, 0.6201, 0.1535, 0.6201, 0.1802, 0.6072, 0.1802, 0.6201, 0.0734, 0.6201, 0.1001, 0.6072, 0.1001, 0.6072, 0.0734, 0.211, 0.6639, 0.224, 0.6639, 0.224, 0.6773, 0.211, 0.6773, 0.5584, 0.7006, 0.5584, 0.6873, 0.5714, 0.6873, 0.5714, 0.7006, 0.263, 0.7039, 0.25, 0.7039, 0.25, 0.6773, 0.263, 0.6773, 0.5942, 0.5338, 0.5812, 0.5338, 0.5812, 0.5071, 0.5942, 0.5071, 0.1591, 0.6406, 0.1461, 0.6406, 0.1461, 0.6139, 0.1591, 0.6139, 0.5942, 0.5872, 0.5812, 0.5872, 0.5812, 0.5605, 0.5942, 0.5605, 0.1461, 0.6673, 0.1591, 0.6673, 0.1591, 0.694, 0.1461, 0.694, 0.6201, 0.1001, 0.6201, 0.1268, 0.6072, 0.1268, 0.6072, 0.1001, 0.3734, 0.6713, 0.3734, 0.698, 0.3604, 0.698, 0.3604, 0.6713, 0.6201, 0.0734, 0.6072, 0.0734, 0.6072, 0.02669, 0.6201, 0.02669, 0.1461, 0.7206, 0.1591, 0.7206, 0.1591, 0.7673, 0.1461, 0.7673, 0.5812, 0.6139, 0.5942, 0.6139, 0.5942, 0.6606, 0.5812, 0.6606, 0.5325, 0.7073, 0.5325, 0.694, 0.539, 0.6873, 0.539, 0.714, 0.539, 0.7073, 0.539, 0.694, 0.5455, 0.6873, 0.5455, 0.714, 0.4318, 0.6673, 0.4318, 0.6406, 0.4578, 0.6406, 0.4578, 0.6673, 0.5455, 0.6873, 0.5455, 0.6606, 0.5714, 0.6606, 0.5714, 0.6873, 0.3799, 0.6139, 0.4058, 0.6139, 0.4058, 0.6406, 0.3799, 0.6406, 0.3539, 0.6713, 0.3539, 0.6446, 0.3799, 0.6446, 0.3799, 0.6713, 0.5519, 0.694, 0.5519, 0.7073, 0.5455, 0.714, 0.5455, 0.6873, 0.5519, 0.7073, 0.5519, 0.694, 0.5584, 0.6873, 0.5584, 0.714, 0.224, 0.6639, 0.237, 0.6639, 0.237, 0.6773, 0.224, 0.6773, 0.7955, 0.3536, 0.7955, 0.3803, 0.7825, 0.3803, 0.7825, 0.3536, 0.1331, 0.7206, 0.1201, 0.7206, 0.1201, 0.694, 0.1331, 0.694, 0.1331, 0.6673, 0.1201, 0.6673, 0.1201, 0.6406, 0.1331, 0.6406, 0.7955, 0.407, 0.7955, 0.4337, 0.7825, 0.4337, 0.7825, 0.407, 0.6753, 0.6606, 0.6883, 0.6606, 0.6883, 0.7073, 0.6753, 0.7073, 0.6786, 0.5605, 0.6786, 0.5338, 0.6916, 0.5338, 0.6916, 0.5605, 0.6916, 0.5338, 0.6786, 0.5338, 0.6786, 0.5071, 0.6916, 0.5071, 0.6786, 0.6139, 0.6786, 0.5872, 0.6916, 0.5872, 0.6916, 0.6139, 0.25, 0.6272, 0.237, 0.6272, 0.237, 0.6139, 0.25, 0.6139, 0.211, 0.6773, 0.211, 0.6906, 0.198, 0.6906, 0.198, 0.6773, 0.3344, 0.6713, 0.3474, 0.6713, 0.3474, 0.698, 0.3344, 0.698, 0.7955, 0.3536, 0.7825, 0.3536, 0.7825, 0.327, 0.7955, 0.327, 0.1331, 0.6406, 0.1201, 0.6406, 0.1201, 0.6139, 0.1331, 0.6139, 0.7955, 0.407, 0.7825, 0.407, 0.7825, 0.3803, 0.7955, 0.3803, 0.1201, 0.6673, 0.1331, 0.6673, 0.1331, 0.694, 0.1201, 0.694, 0.6786, 0.5872, 0.6786, 0.5605, 0.6916, 0.5605, 0.6916, 0.5872, 0.3084, 0.698, 0.3084, 0.6713, 0.3214, 0.6713, 0.3214, 0.698, 0.6786, 0.6139, 0.6916, 0.6139, 0.6916, 0.6606, 0.6786, 0.6606, 0.1201, 0.7206, 0.1331, 0.7206, 0.1331, 0.7673, 0.1201, 0.7673, 0.7825, 0.4337, 0.7955, 0.4337, 0.7955, 0.4804, 0.7825, 0.4804, 0.4967, 0.714, 0.4967, 0.7006, 0.5032, 0.694, 0.5032, 0.7206, 0.211, 0.6973, 0.211, 0.7106, 0.2045, 0.7173, 0.2045, 0.6906, 0.4837, 0.6139, 0.5097, 0.6139, 0.5097, 0.6406, 0.4837, 0.6406, 0.3279, 0.6713, 0.3279, 0.6446, 0.3539, 0.6446, 0.3539, 0.6713, 0.4058, 0.6139, 0.4318, 0.6139, 0.4318, 0.6406, 0.4058, 0.6406, 0.4837, 0.6673, 0.4837, 0.6406, 0.5097, 0.6406, 0.5097, 0.6673, 0.4902, 0.714, 0.4902, 0.7006, 0.4967, 0.694, 0.4967, 0.7206, 0.198, 0.7106, 0.198, 0.6973, 0.2045, 0.6906, 0.2045, 0.7173, 0.263, 0.6272, 0.25, 0.6272, 0.25, 0.6139, 0.263, 0.6139, 0.04219, 0.7407, 0.04219, 0.714, 0.05518, 0.714, 0.05518, 0.7407, 0.7695, 0.4337, 0.7367, 0.4337, 0.7407, 0.407, 0.7695, 0.407, 0.7208, 0.3803, 0.7208, 0.3536, 0.734, 0.3536, 0.7339, 0.3803, 0.1461, 0.7206, 0.1331, 0.7206, 0.1331, 0.694, 0.1461, 0.694, 0.1461, 0.6673, 0.1331, 0.6673, 0.1331, 0.6406, 0.1461, 0.6406, 0.04219, 0.6873, 0.04219, 0.6606, 0.05518, 0.6606, 0.05518, 0.6873, 0.4188, 0.714, 0.4058, 0.714, 0.4058, 0.6673, 0.4188, 0.6673, 0.7695, 0.3803, 0.7695, 0.3536, 0.7825, 0.3536, 0.7825, 0.3803, 0.7825, 0.3536, 0.7695, 0.3536, 0.7695, 0.327, 0.7825, 0.327, 0.7695, 0.4337, 0.7695, 0.407, 0.7825, 0.407, 0.7825, 0.4337, 0.263, 0.6639, 0.276, 0.6639, 0.276, 0.6773, 0.263, 0.6773, 0.198, 0.6773, 0.198, 0.6906, 0.185, 0.6906, 0.185, 0.6773, 0.224, 0.6773, 0.237, 0.6773, 0.237, 0.7039, 0.224, 0.7039, 0.04219, 0.7407, 0.05518, 0.7407, 0.05518, 0.7673, 0.04219, 0.7673, 0.1461, 0.6406, 0.1331, 0.6406, 0.1331, 0.6139, 0.1461, 0.6139, 0.04219, 0.6873, 0.05518, 0.6873, 0.05518, 0.714, 0.04219, 0.714, 0.1331, 0.6673, 0.1461, 0.6673, 0.1461, 0.694, 0.1331, 0.694, 0.7695, 0.407, 0.7695, 0.3803, 0.7825, 0.3803, 0.7825, 0.407, 0.237, 0.7039, 0.237, 0.6773, 0.25, 0.6773, 0.25, 0.7039, 0.7695, 0.4337, 0.7825, 0.4337, 0.7825, 0.4804, 0.7695, 0.4804, 0.1331, 0.7206, 0.1461, 0.7206, 0.1461, 0.7673, 0.1331, 0.7673, 0.05518, 0.6606, 0.04219, 0.6606, 0.04219, 0.6139, 0.05518, 0.6139, 0.5097, 0.6339, 0.5097, 0.6206, 0.5162, 0.6139, 0.5162, 0.6406, 0.5162, 0.6472, 0.5162, 0.6606, 0.5097, 0.6673, 0.5097, 0.6406, 0.4578, 0.6406, 0.4837, 0.6406, 0.4837, 0.6673, 0.4578, 0.6673, 0.5195, 0.6873, 0.5195, 0.6606, 0.5455, 0.6606, 0.5455, 0.6873, 0.4318, 0.6139, 0.4578, 0.6139, 0.4578, 0.6406, 0.4318, 0.6406, 0.276, 0.6713, 0.276, 0.6446, 0.3019, 0.6446, 0.3019, 0.6713, 0.4837, 0.714, 0.4837, 0.7006, 0.4902, 0.694, 0.4902, 0.7206, 0.2175, 0.6973, 0.2175, 0.684, 0.224, 0.6773, 0.224, 0.704, 0.2727, 0.4604, 0.2597, 0.4604, 0.2597, 0.1068, 0.2727, 0.1219, 0.9221, 0.4604, 0.8961, 0.4604, 0.8961, 0.1068, 0.9221, 0.1068, 0.763, 0.8875, 0.7565, 0.8875, 0.7565, 0.5489, 0.763, 0.5489, 0.01299, 0.4604, 6.193e-08, 0.4604, 2.477e-08, 0.1068, 0.01299, 0.1219, 0.75, 0.6197, 0.7565, 0.6197, 0.7565, 0.9582, 0.75, 0.9582, 0.9935, 0.4346, 0.987, 0.4346, 0.987, 0.09609, 0.9935, 0.09609, 0.6494, 0.6741, 0.6623, 0.6741, 0.6623, 0.7106, 0.6494, 0.7106, 0.2208, 0.4604, 0.2078, 0.4604, 0.2078, 0.1068, 0.2208, 0.1219, 0.6234, 0.6741, 0.6364, 0.6741, 0.6364, 0.7106, 0.6234, 0.7106, 0.9805, 0.4346, 0.974, 0.4346, 0.974, 0.09609, 0.9805, 0.09609, 0.974, 0.1268, 0.9481, 0.1268, 0.9481, 0.1001, 0.974, 0.1001, 0.6104, 0.6686, 0.6234, 0.6686, 0.6234, 0.7106, 0.6104, 0.7106, 0.8701, 0.3536, 0.8442, 0.3536, 0.8442, 5.091e-08, 0.8701, 0.0, 0.2987, 0.4604, 0.3117, 0.4604, 0.3117, 0.4871, 0.2987, 0.4871, 0.9481, 0.1268, 0.9221, 0.1268, 0.9221, 0.1001, 0.9481, 0.1001, 0.4805, 0.4604, 0.4675, 0.4604, 0.4675, 0.1068, 0.4805, 0.1219, 0.6948, 0.3536, 0.7208, 0.3536, 0.7208, 0.3803, 0.6948, 0.3803, 0.75, 0.6197, 0.7435, 0.6197, 0.7435, 0.593, 0.75, 0.593, 0.6072, 0.3536, 0.5812, 0.3536, 0.5812, 2.545e-08, 0.6072, 0.0, 0.03896, 0.4604, 0.05195, 0.4604, 0.05195, 0.4871, 0.03896, 0.4871, 0.7695, 0.6197, 0.763, 0.6197, 0.763, 0.593, 0.7695, 0.593, 1.0, 0.1125, 0.9935, 0.1125, 0.9935, 0.08585, 1.0, 0.08585, 0.8961, 0.4604, 0.8701, 0.4604, 0.8701, 0.1068, 0.8961, 0.1068, 0.6948, 0.1535, 0.6689, 0.1535, 0.6689, 0.1268, 0.6948, 0.1268, 0.987, 0.1125, 0.9805, 0.1125, 0.9805, 0.08585, 0.987, 0.08585, 0.5065, 0.4604, 0.5195, 0.4604, 0.5195, 0.4871, 0.5065, 0.4871, 0.2468, 0.4604, 0.2597, 0.4604, 0.2597, 0.4871, 0.2468, 0.4871, 0.8961, 0.4871, 0.8701, 0.4871, 0.8701, 0.4604, 0.8961, 0.4604, 0.987, 0.08585, 0.9805, 0.08585, 0.9805, 0.05916, 0.987, 0.05916, 0.9221, 0.4871, 0.8961, 0.4871, 0.8961, 0.4604, 0.9221, 0.4604, 0.6072, 0.3803, 0.5812, 0.3803, 0.5812, 0.3536, 0.6072, 0.3536, 0.01299, 0.4871, 7.431e-08, 0.4871, 6.193e-08, 0.4604, 0.01299, 0.4604, 0.763, 0.9141, 0.7565, 0.9141, 0.7565, 0.8875, 0.763, 0.8875, 0.75, 0.593, 0.7565, 0.593, 0.7565, 0.6197, 0.75, 0.6197, 0.75, 0.593, 0.7435, 0.593, 0.7435, 0.5663, 0.75, 0.5663, 0.6948, 0.1268, 0.6689, 0.1268, 0.6689, 0.1001, 0.6948, 0.1001, 0.4805, 0.4871, 0.4675, 0.4871, 0.4675, 0.4604, 0.4805, 0.4604, 0.9935, 0.4613, 0.987, 0.4613, 0.987, 0.4346, 0.9935, 0.4346, 0.2208, 0.4871, 0.2078, 0.4871, 0.2078, 0.4604, 0.2208, 0.4604, 0.9805, 0.4613, 0.974, 0.4613, 0.974, 0.4346, 0.9805, 0.4346, 0.6948, 0.3803, 0.7208, 0.3803, 0.7208, 0.407, 0.6948, 0.407, 0.2727, 0.4871, 0.2597, 0.4871, 0.2597, 0.4604, 0.2727, 0.4604, 0.8701, 0.3803, 0.8442, 0.3803, 0.8442, 0.3536, 0.8701, 0.3536, 1.0, 0.08585, 0.9935, 0.08585, 0.9935, 0.05916, 1.0, 0.05916, 0.263, 0.6638, 0.25, 0.6638, 0.25, 0.6272, 0.263, 0.6272, 0.7695, 0.3803, 0.7339, 0.3803, 0.734, 0.3536, 0.7695, 0.3536, 0.224, 0.6273, 0.237, 0.6273, 0.237, 0.6639, 0.224, 0.6639, 0.9481, 0.1001, 0.9221, 0.1001, 0.9221, 0.0734, 0.9481, 0.0734, 0.7695, 0.593, 0.763, 0.593, 0.763, 0.5663, 0.7695, 0.5663, 0.211, 0.6634, 0.198, 0.6634, 0.198, 0.6272, 0.211, 0.6272, 0.211, 0.6634, 0.211, 0.6706, 0.211, 0.6773, 0.198, 0.6773, 0.198, 0.6634, 0.2468, 0.4871, 0.2597, 0.4871, 0.2597, 0.5138, 0.2468, 0.5138, 0.185, 0.6634, 0.185, 0.6773, 0.1721, 0.6773, 0.1721, 0.6706, 0.185, 0.6272, 0.974, 0.1001, 0.9481, 0.1001, 0.9481, 0.0734, 0.974, 0.0734, 0.2987, 0.4871, 0.3117, 0.4871, 0.3117, 0.5138, 0.2987, 0.5138, 0.03896, 0.4871, 0.05195, 0.4871, 0.05195, 0.5138, 0.03896, 0.5138, 0.5065, 0.4871, 0.5195, 0.4871, 0.5195, 0.5138, 0.5065, 0.5138, 0.9221, 0.5138, 0.8961, 0.5138, 0.8961, 0.4871, 0.9221, 0.4871, 0.763, 0.9408, 0.7565, 0.9408, 0.7565, 0.9141, 0.763, 0.9141, 0.9481, 0.0734, 0.9221, 0.0734, 0.9221, 0.04671, 0.9481, 0.04671, 0.974, 0.0734, 0.9481, 0.0734, 0.9481, 0.04671, 0.974, 0.04671, 0.75, 0.5663, 0.7565, 0.5663, 0.7565, 0.593, 0.75, 0.593, 0.9935, 0.488, 0.987, 0.488, 0.987, 0.4613, 0.9935, 0.4613, 0.4805, 0.5138, 0.4675, 0.5138, 0.4675, 0.4871, 0.4805, 0.4871, 0.6948, 0.1001, 0.6689, 0.1001, 0.6689, 0.0734, 0.6948, 0.0734, 0.01299, 0.5138, 7.431e-08, 0.5138, 7.431e-08, 0.4871, 0.01299, 0.4871, 0.9805, 0.488, 0.974, 0.488, 0.974, 0.4613, 0.9805, 0.4613, 0.2208, 0.5138, 0.2078, 0.5138, 0.2078, 0.4871, 0.2208, 0.4871, 0.263, 0.6343, 0.276, 0.6343, 0.276, 0.6639, 0.263, 0.6639, 0.75, 0.5663, 0.7435, 0.5663, 0.7435, 0.5396, 0.75, 0.5396, 0.6948, 0.407, 0.7208, 0.407, 0.7208, 0.4337, 0.6948, 0.4337, 0.987, 0.05916, 0.9805, 0.05916, 0.9805, 0.03247, 0.987, 0.03247, 0.2468, 0.5138, 0.2597, 0.5138, 0.2597, 0.5405, 0.2468, 0.5405, 0.25, 0.6568, 0.237, 0.6568, 0.237, 0.6272, 0.25, 0.6272, 0.8701, 0.407, 0.8442, 0.407, 0.8442, 0.3803, 0.8701, 0.3803, 0.211, 0.6304, 0.224, 0.6304, 0.224, 0.6639, 0.211, 0.6639, 0.198, 0.6607, 0.185, 0.6607, 0.185, 0.6272, 0.198, 0.6272, 0.5065, 0.5138, 0.5195, 0.5138, 0.5195, 0.5405, 0.5065, 0.5405, 0.6072, 0.407, 0.5812, 0.407, 0.5812, 0.3803, 0.6072, 0.3803, 0.03896, 0.5138, 0.05195, 0.5138, 0.05195, 0.5405, 0.03896, 0.5405, 0.8961, 0.5138, 0.8701, 0.5138, 0.8701, 0.4871, 0.8961, 0.4871, 0.2727, 0.5138, 0.2597, 0.5138, 0.2597, 0.4871, 0.2727, 0.4871, 1.0, 0.05916, 0.9935, 0.05916, 0.9935, 0.03247, 1.0, 0.03247, 0.7695, 0.5663, 0.763, 0.5663, 0.763, 0.5396, 0.7695, 0.5396, 0.2987, 0.5138, 0.3117, 0.5138, 0.3117, 0.5405, 0.2987, 0.5405, 0.8961, 0.5405, 0.8701, 0.5405, 0.8701, 0.5138, 0.8961, 0.5138, 0.987, 0.03247, 0.9805, 0.03247, 0.9805, 0.0, 0.987, 0.0, 0.9221, 0.5405, 0.8961, 0.5405, 0.8961, 0.5138, 0.9221, 0.5138, 0.763, 0.9675, 0.7565, 0.9675, 0.7565, 0.9408, 0.763, 0.9408, 0.9481, 0.04671, 0.9221, 0.04671, 0.9221, 0.0, 0.9481, 0.0, 0.01299, 0.5405, 7.431e-08, 0.5405, 7.431e-08, 0.5138, 0.01299, 0.5138, 0.6948, 0.4337, 0.7208, 0.4337, 0.7208, 0.4804, 0.6948, 0.4804, 0.6753, 0.6769, 0.6753, 0.7106, 0.6623, 0.7106, 0.6623, 0.6769, 0.03896, 0.5405, 0.05195, 0.5405, 0.05195, 0.5872, 0.04348, 0.5872, 0.03896, 0.573, 0.6234, 0.6686, 0.6104, 0.6686, 0.6104, 0.6606, 0.5974, 0.6773, 0.5974, 0.7106, 0.5844, 0.7106, 0.5844, 0.6773, 0.4805, 0.5405, 0.4675, 0.5405, 0.4675, 0.5138, 0.4805, 0.5138, 0.9935, 0.5147, 0.987, 0.5147, 0.987, 0.488, 0.9935, 0.488, 0.9805, 0.5147, 0.974, 0.5147, 0.974, 0.488, 0.9805, 0.488, 0.5974, 0.6773, 0.6104, 0.6606, 0.6104, 0.6773, 0.6104, 0.6773, 0.6104, 0.7106, 0.5974, 0.7106, 0.5974, 0.6773, 0.75, 0.5396, 0.7565, 0.5396, 0.7565, 0.5663, 0.75, 0.5663, 0.6948, 0.0734, 0.6689, 0.0734, 0.6689, 0.02669, 0.6948, 0.02669, 0.75, 0.5396, 0.7435, 0.5396, 0.7435, 0.5071, 0.75, 0.5071, 0.2987, 0.5405, 0.3117, 0.5405, 0.3117, 0.5872, 0.3032, 0.5872, 0.2987, 0.573, 0.2727, 0.5405, 0.2597, 0.5405, 0.2597, 0.5138, 0.2727, 0.5138, 0.6623, 0.6606, 0.6623, 0.6673, 0.6623, 0.6741, 0.6494, 0.6741, 0.6494, 0.6606, 0.6494, 0.6769, 0.6494, 0.7106, 0.6364, 0.7106, 0.6364, 0.6769, 0.8701, 0.4337, 0.8442, 0.4337, 0.8442, 0.407, 0.8701, 0.407, 0.5065, 0.5405, 0.5195, 0.5405, 0.5195, 0.5872, 0.511, 0.5872, 0.5065, 0.573, 0.7695, 0.5396, 0.763, 0.5396, 0.763, 0.5071, 0.7695, 0.5071, 0.2208, 0.5405, 0.2078, 0.5405, 0.2078, 0.5138, 0.2208, 0.5138, 1.0, 0.03247, 0.9935, 0.03247, 0.9935, 0.0, 1.0, 0.0, 0.6072, 0.4337, 0.5812, 0.4337, 0.5812, 0.407, 0.6072, 0.407, 0.2468, 0.5405, 0.2597, 0.5405, 0.2597, 0.5872, 0.2513, 0.5872, 0.2468, 0.573, 0.974, 0.04671, 0.9481, 0.04671, 0.9481, 1.273e-08, 0.974, 0.0, 0.5677, 0.3803, 0.5325, 0.3803, 0.5325, 0.3536, 0.5812, 0.3536, 0.5812, 0.3803, 0.1721, 0.6706, 0.1721, 0.6272, 0.185, 0.6272, 0.5682, 0.5338, 0.5682, 0.5605, 0.526, 0.5605, 0.526, 0.5338, 0.185, 0.6773, 0.185, 0.6607, 0.198, 0.6773, 0.198, 0.6773, 0.5974, 0.6773, 0.5974, 0.6606, 0.6104, 0.6606, 0.6104, 0.6606, 0.5812, 0.4337, 0.5649, 0.4337, 0.5651, 0.407, 0.5812, 0.407, 0.5325, 0.4337, 0.5325, 0.407, 0.5651, 0.407, 0.5649, 0.4337, 0.5682, 0.6139, 0.5357, 0.6139, 0.5356, 0.5872, 0.5682, 0.5872, 0.526, 0.6139, 0.526, 0.5872, 0.5195, 0.5872, 0.5356, 0.5872, 0.5357, 0.6139, 0.5195, 0.6139, 0.526, 0.6139, 0.5356, 0.5872, 0.263, 0.6139, 0.276, 0.6139, 0.276, 0.6206, 0.276, 0.6343, 0.263, 0.6343, 0.7367, 0.4337, 0.7208, 0.4337, 0.7208, 0.407, 0.7407, 0.407, 0.6364, 0.6769, 0.6364, 0.6673, 0.6364, 0.6606, 0.6494, 0.6606, 0.6494, 0.6769, 0.01338, 0.6873, 6.193e-09, 0.6873, 0.0, 0.6606, 0.009356, 0.6606, 0.04219, 0.6606, 0.04219, 0.6873, 0.01338, 0.6873, 0.009356, 0.6606, 0.04219, 0.714, 0.04219, 0.7407, 0.006671, 0.7407, 0.006587, 0.714, 6.193e-09, 0.714, 0.006587, 0.714, 0.006671, 0.7407, 1.239e-08, 0.7407, 0.263, 0.6773, 0.25, 0.6773, 0.25, 0.6638, 0.263, 0.6638, 0.263, 0.6706, 0.6364, 0.6741, 0.6234, 0.6741, 0.6234, 0.6673, 0.6234, 0.6606, 0.6364, 0.6606, 0.224, 0.6139, 0.237, 0.6139, 0.237, 0.6206, 0.237, 0.6273, 0.224, 0.6273, 0.8442, 0.3803, 0.8311, 0.3803, 0.831, 0.3536, 0.8442, 0.3536, 0.7955, 0.3803, 0.7955, 0.3536, 0.831, 0.3536, 0.8311, 0.3803, 0.6786, 0.5605, 0.643, 0.5605, 0.6431, 0.5338, 0.6786, 0.5338, 0.6364, 0.5605, 0.6364, 0.5338, 0.6431, 0.5338, 0.643, 0.5605, 0.6786, 0.6139, 0.6457, 0.6139, 0.6498, 0.5872, 0.6786, 0.5872, 0.6364, 0.6139, 0.6364, 0.5872, 0.6498, 0.5872, 0.6457, 0.6139, 0.7955, 0.4337, 0.7955, 0.407, 0.8243, 0.407, 0.8283, 0.4337, 0.6623, 0.6769, 0.6623, 0.6606, 0.6753, 0.6606, 0.6753, 0.6673, 0.6753, 0.6769, 0.237, 0.6773, 0.237, 0.6568, 0.25, 0.6568, 0.25, 0.6706, 0.25, 0.6773, 0.8442, 0.4337, 0.8283, 0.4337, 0.8243, 0.407, 0.8442, 0.407, 0.6234, 0.6686, 0.6104, 0.6606, 0.6104, 0.6606, 0.6234, 0.6606, 0.6234, 0.6673, 0.5974, 0.6773, 0.5844, 0.6773, 0.5844, 0.6673, 0.5844, 0.6606, 0.5974, 0.6606, 0.6528, 0.1001, 0.6526, 0.0734, 0.6689, 0.0734, 0.6689, 0.1001, 0.224, 0.6304, 0.211, 0.6304, 0.211, 0.6139, 0.224, 0.6139, 0.224, 0.6206, 0.6266, 0.6139, 0.6268, 0.5872, 0.6364, 0.5872, 0.6364, 0.6139, 0.5942, 0.5872, 0.6268, 0.5872, 0.6266, 0.6139, 0.5942, 0.6139, 0.6364, 0.5338, 0.6364, 0.5605, 0.6294, 0.5605, 0.6351, 0.5338, 0.5942, 0.5338, 0.6351, 0.5338, 0.6294, 0.5605, 0.5942, 0.5605, 0.9221, 0.5872, 0.8961, 0.5872, 0.8961, 0.5405, 0.9221, 0.5405, 0.6948, 0.4804, 0.7208, 0.4804, 0.7208, 0.5071, 0.6948, 0.5071, 0.04348, 0.5872, 0.05195, 0.5872, 0.05195, 0.6139, 0.5032, 0.7206, 0.5032, 0.694, 0.5071, 0.694, 0.5071, 0.7206, 0.2513, 0.5872, 0.2468, 0.5872, 0.2468, 0.573, 0.00847, 0.5872, 7.431e-08, 0.5872, 7.431e-08, 0.5405, 0.01299, 0.5405, 0.01299, 0.573, 0.6916, 0.6953, 0.6916, 0.722, 0.6883, 0.722, 0.6883, 0.6913, 0.511, 0.5872, 0.5065, 0.5872, 0.5065, 0.573, 0.2682, 0.5872, 0.2597, 0.5872, 0.2597, 0.5405, 0.2727, 0.5405, 0.2727, 0.573, 0.4468, 0.694, 0.4513, 0.694, 0.4513, 0.698, 0.4468, 0.698, 0.8701, 0.4804, 0.8442, 0.4804, 0.8442, 0.4337, 0.8701, 0.4337, 0.8961, 0.5872, 0.8701, 0.5872, 0.8701, 0.5405, 0.8961, 0.5405, 0.6948, 0.02669, 0.6689, 0.02669, 0.6689, 6.363e-09, 0.6948, 0.0, 0.3032, 0.5872, 0.3117, 0.5872, 0.3117, 0.6139, 0.04348, 0.5872, 0.01299, 0.5872, 0.01299, 0.573, 0.03896, 0.573, 0.2163, 0.5872, 0.2078, 0.5872, 0.2078, 0.5405, 0.2208, 0.5405, 0.2208, 0.573, 0.5188, 0.694, 0.5188, 0.7206, 0.5149, 0.7206, 0.5149, 0.694, 0.3032, 0.5872, 0.2727, 0.5872, 0.2727, 0.573, 0.2987, 0.573, 0.476, 0.5872, 0.4675, 0.5872, 0.4675, 0.5405, 0.4805, 0.5405, 0.4805, 0.573, 0.6072, 0.4804, 0.5812, 0.4804, 0.5812, 0.4337, 0.6072, 0.4337, 0.4383, 0.6673, 0.4383, 0.694, 0.435, 0.698, 0.435, 0.6673, 0.5065, 0.5872, 0.5065, 0.6139, 0.4675, 0.6139, 0.476, 0.5872, 0.5065, 0.573, 0.5065, 0.5872, 0.476, 0.5872, 0.4805, 0.573, 0.01299, 0.573, 0.01299, 0.5872, 0.00847, 0.5872, 0.2727, 0.573, 0.2727, 0.5872, 0.2682, 0.5872, 0.2468, 0.573, 0.2468, 0.5872, 0.2163, 0.5872, 0.2208, 0.573, 0.2468, 0.5872, 0.2468, 0.6139, 0.2078, 0.6139, 0.2163, 0.5872, 0.472, 0.694, 0.4805, 0.694, 0.4837, 0.698, 0.472, 0.698, 0.3539, 0.6139, 0.3799, 0.6139, 0.3799, 0.6446, 0.3539, 0.6446, 0.276, 0.6713, 0.2922, 0.6713, 0.2922, 0.698, 0.2877, 0.698, 0.3084, 0.6713, 0.3084, 0.698, 0.2967, 0.698, 0.3279, 0.6446, 0.3019, 0.6446, 0.3019, 0.6139, 0.3279, 0.6139, 0.5, 0.6673, 0.5162, 0.6673, 0.5162, 0.694, 0.5117, 0.694, 0.4837, 0.694, 0.4837, 0.6673, 0.4955, 0.6673, 0.3019, 0.6139, 0.3019, 0.6446, 0.276, 0.6446, 0.276, 0.6139, 0.5117, 0.694, 0.5, 0.694, 0.5, 0.6673, 0.3539, 0.6139, 0.3539, 0.6446, 0.3279, 0.6446, 0.3279, 0.6139, 0.2877, 0.698, 0.276, 0.698, 0.276, 0.6713, 0.2922, 0.698, 0.2922, 0.6713, 0.3084, 0.6713, 0.2967, 0.698, 0.5, 0.6673, 0.5, 0.694, 0.4837, 0.694, 0.4955, 0.6673, 0.2799, 0.7146, 0.2799, 0.7013, 0.2837, 0.698, 0.2837, 0.7146, 0.511, 0.7206, 0.511, 0.694, 0.5149, 0.694, 0.5149, 0.7206, 0.2876, 0.7146, 0.2876, 0.7013, 0.2915, 0.698, 0.2915, 0.7146, 0.4233, 0.694, 0.4318, 0.694, 0.435, 0.698, 0.4233, 0.698, 0.6883, 0.6913, 0.6883, 0.6646, 0.6916, 0.6606, 0.6916, 0.6913, 0.5195, 0.6606, 0.5195, 0.6873, 0.5162, 0.6913, 0.5162, 0.6606, 0.4558, 0.6713, 0.4513, 0.6713, 0.4513, 0.6673, 0.4558, 0.6673, 0.4188, 0.694, 0.4233, 0.694, 0.4233, 0.698, 0.4188, 0.698, 0.5195, 0.6179, 0.5195, 0.6446, 0.5162, 0.6446, 0.5162, 0.6139, 0.4805, 0.694, 0.4805, 0.6673, 0.4837, 0.6673, 0.4837, 0.698, 0.4675, 0.694, 0.472, 0.694, 0.472, 0.698, 0.4675, 0.698, 0.4383, 0.694, 0.4468, 0.694, 0.4468, 0.698, 0.435, 0.698])
me_cube_002.materials.append(mat_material)
me_cube_002.use_remesh_preserve_volume = False
me_cube_002.use_remesh_preserve_attributes = False
me_cube_002.use_mirror_vertex_groups = False
me_cube_002.update()

# ---- objects
ob_indicator = bpy.data.objects.new('indicator', me_cube_001)
ob_cube = bpy.data.objects.new('Cube', me_cube_002)

# ---- transforms, parenting, visibility, modifiers, constraints
ob_indicator.location = (0.0, 0.0, 1.0)
ob_indicator.scale = (0.5, 1.0, 1.0)
ob_indicator.lock_rotations_4d = False
ob_indicator.empty_display_type = 'ARROWS'
ob_indicator.lineart.crease_threshold = 0.0
ob_cube.location = (0.0, 0.0, 1.625)
ob_cube.scale = (0.5, 0.5, 0.25)
ob_cube.lineart.crease_threshold = 0.0

# ---- collection membership
col_collection_1.objects.link(ob_indicator)
col_collection_1.objects.link(ob_cube)

# ---- scene / render settings (as saved in the file)
scene.frame_start = 1; scene.frame_end = 250; scene.frame_set(1)
scene.render.engine = 'BLENDER_EEVEE_NEXT'
scene.render.resolution_percentage = 50
scene.render.dither_intensity = 0.0
scene.cycles.use_denoising = False
scene.cycles.samples = 128
scene.cycles.sampling_pattern = 'TABULATED_SOBOL'
scene.cycles.use_adaptive_sampling = False
scene.cycles.use_light_tree = False
scene.cycles.blur_glossy = 0.0
scene.cycles.sample_clamp_indirect = 0.0
scene.view_settings.view_transform = 'Standard'
bpy.context.view_layer.update()

# ---- added for rendering (the .blend has no active camera and no usable light): camera, sun
cam_auto = bpy.data.cameras.new('AutoCamera')
cam_auto.lens = 50.0
cam_auto.sensor_width = 36.0
cam_auto.clip_end = 1000.0
ob_auto_camera = bpy.data.objects.new('AutoCamera', cam_auto)
scene.collection.objects.link(ob_auto_camera)
ob_auto_camera.location = (15.2533, -18.9031, 18.3521)
ob_auto_camera.rotation_euler = (1.09748, -7.21219e-08, 0.694738)
scene.camera = ob_auto_camera
light_auto_sun = bpy.data.lights.new('AutoSun', 'SUN')
light_auto_sun.energy = 3.0
light_auto_sun.angle = 0.0523599
ob_auto_sun = bpy.data.objects.new('AutoSun', light_auto_sun)
scene.collection.objects.link(ob_auto_sun)
ob_auto_sun.rotation_euler = (0.872665, 0.174533, 0.523599)
bpy.context.view_layer.update()
